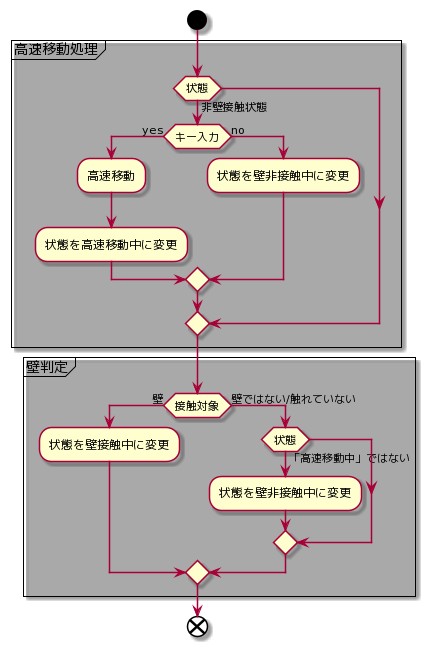

The diagram above was rendered by PlantUML. Its source (embedded in the PNG):
@startuml
skin rose
start

partition 高速移動処理 {
  if (状態) then (非壁接触状態)
    if (キー入力) then (yes)
      :高速移動;
      :状態を高速移動中に変更;
    else (no)
      :状態を壁非接触中に変更;
    endif
  else
  endif
}

partition 壁判定 {
  if (接触対象) then (壁)
    :状態を壁接触中に変更;
  else (壁ではない/触れていない)
    if (状態) then (「高速移動中」ではない)
      :状態を壁非接触中に変更;
    endif
  endif
}
end
@enduml